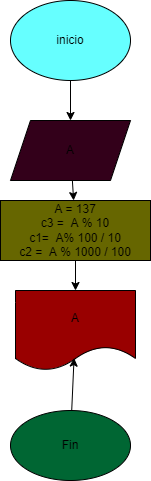

The diagram above was exported from draw.io. Its source (the exported page's mxGraphModel, read from the mxfile embedded in the PNG):
<mxGraphModel dx="986" dy="320" grid="1" gridSize="10" guides="1" tooltips="1" connect="1" arrows="1" fold="1" page="1" pageScale="1" pageWidth="850" pageHeight="1100" math="0" shadow="0">
  <root>
    <mxCell id="0" />
    <mxCell id="1" parent="0" />
    <mxCell id="4" value="" style="edgeStyle=none;html=1;" parent="1" source="2" target="3" edge="1">
      <mxGeometry relative="1" as="geometry" />
    </mxCell>
    <mxCell id="2" value="inicio" style="ellipse;whiteSpace=wrap;html=1;fillColor=#66FFFF;" parent="1" vertex="1">
      <mxGeometry x="340" y="20" width="120" height="80" as="geometry" />
    </mxCell>
    <mxCell id="6" value="" style="edgeStyle=none;html=1;" parent="1" source="3" target="5" edge="1">
      <mxGeometry relative="1" as="geometry" />
    </mxCell>
    <mxCell id="3" value="A" style="shape=parallelogram;perimeter=parallelogramPerimeter;whiteSpace=wrap;html=1;fixedSize=1;fillColor=#33001A;" parent="1" vertex="1">
      <mxGeometry x="340" y="140" width="120" height="60" as="geometry" />
    </mxCell>
    <mxCell id="8" value="" style="edgeStyle=none;html=1;" parent="1" source="5" target="7" edge="1">
      <mxGeometry relative="1" as="geometry" />
    </mxCell>
    <mxCell id="5" value="A = 137&lt;br&gt;c3 =&amp;nbsp; A % 10&lt;br&gt;c1=&amp;nbsp; A% 100 / 10&lt;br&gt;c2 =&amp;nbsp; A % 1000 / 100" style="whiteSpace=wrap;html=1;fillColor=#666600;" parent="1" vertex="1">
      <mxGeometry x="330" y="220" width="150" height="60" as="geometry" />
    </mxCell>
    <mxCell id="7" value="A" style="shape=document;whiteSpace=wrap;html=1;boundedLbl=1;fillColor=#990000;" parent="1" vertex="1">
      <mxGeometry x="345" y="310" width="120" height="80" as="geometry" />
    </mxCell>
    <mxCell id="10" style="edgeStyle=none;html=1;entryX=0.488;entryY=0.845;entryDx=0;entryDy=0;entryPerimeter=0;" parent="1" source="9" target="7" edge="1">
      <mxGeometry relative="1" as="geometry" />
    </mxCell>
    <mxCell id="9" value="Fin" style="ellipse;whiteSpace=wrap;html=1;fillColor=#006633;" parent="1" vertex="1">
      <mxGeometry x="340" y="430" width="120" height="70" as="geometry" />
    </mxCell>
  </root>
</mxGraphModel>